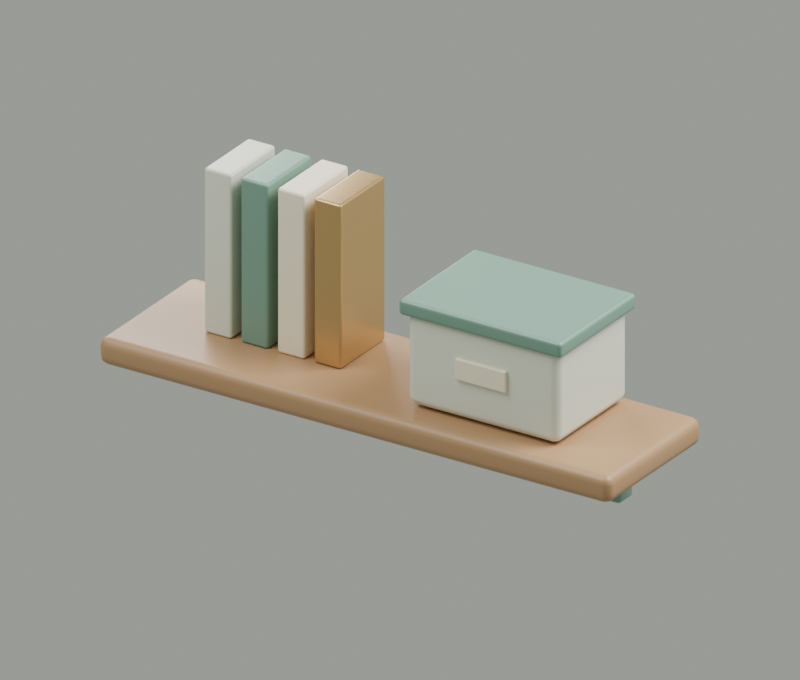 # Source: wall_shelf.blend  (saved by Blender 4.5.92; exported with 4.5.12 LTS)
import bpy
from mathutils import Matrix  # noqa: F401  (used for matrix-valued properties, if any)

bpy.ops.wm.read_factory_settings(use_empty=True)
scene = bpy.context.scene
scene.name = 'Scene'

# ---- materials (node trees are filled in below, after node groups)
mat_oiled_oak = bpy.data.materials.new('Oiled oak')
mat_oiled_oak.diffuse_color = (0.47, 0.28, 0.14, 1.0)
mat_sage_enamel = bpy.data.materials.new('Sage enamel')
mat_sage_enamel.diffuse_color = (0.2, 0.36, 0.28, 1.0)
mat_warm_powder_coat = bpy.data.materials.new('Warm powder coat')
mat_warm_powder_coat.diffuse_color = (0.77, 0.8, 0.67, 1.0)
mat_ivory_paper = bpy.data.materials.new('Ivory paper')
mat_ivory_paper.diffuse_color = (0.95, 0.87, 0.66, 1.0)
mat_satin_brass = bpy.data.materials.new('Satin brass')
mat_satin_brass.diffuse_color = (0.6, 0.39, 0.16, 1.0)

# ---- material node trees
mat_oiled_oak.use_nodes = True; mat_oiled_oak.node_tree.nodes.clear()
_N = mat_oiled_oak.node_tree.nodes; _L = mat_oiled_oak.node_tree.links
n0 = _N.new('ShaderNodeBsdfPrincipled'); n0.name = 'Principled BSDF'; n0.location = (-200, 100)
n0.inputs[0].default_value = (0.47, 0.28, 0.14, 1.0)
n0.inputs[2].default_value = 0.43
n1 = _N.new('ShaderNodeOutputMaterial'); n1.name = 'Material Output'; n1.location = (200, 100)
_L.new(n0.outputs[0], n1.inputs[0])
n1.is_active_output = True
mat_sage_enamel.use_nodes = True; mat_sage_enamel.node_tree.nodes.clear()
_N = mat_sage_enamel.node_tree.nodes; _L = mat_sage_enamel.node_tree.links
n0 = _N.new('ShaderNodeBsdfPrincipled'); n0.name = 'Principled BSDF'; n0.location = (-200, 100)
n0.inputs[0].default_value = (0.2, 0.36, 0.28, 1.0)
n0.inputs[1].default_value = 0.15
n0.inputs[2].default_value = 0.43
n1 = _N.new('ShaderNodeOutputMaterial'); n1.name = 'Material Output'; n1.location = (200, 100)
_L.new(n0.outputs[0], n1.inputs[0])
n1.is_active_output = True
mat_warm_powder_coat.use_nodes = True; mat_warm_powder_coat.node_tree.nodes.clear()
_N = mat_warm_powder_coat.node_tree.nodes; _L = mat_warm_powder_coat.node_tree.links
n0 = _N.new('ShaderNodeBsdfPrincipled'); n0.name = 'Principled BSDF'; n0.location = (-200, 100)
n0.inputs[0].default_value = (0.77, 0.8, 0.67, 1.0)
n0.inputs[2].default_value = 0.43
n1 = _N.new('ShaderNodeOutputMaterial'); n1.name = 'Material Output'; n1.location = (200, 100)
_L.new(n0.outputs[0], n1.inputs[0])
n1.is_active_output = True
mat_ivory_paper.use_nodes = True; mat_ivory_paper.node_tree.nodes.clear()
_N = mat_ivory_paper.node_tree.nodes; _L = mat_ivory_paper.node_tree.links
n0 = _N.new('ShaderNodeBsdfPrincipled'); n0.name = 'Principled BSDF'; n0.location = (-200, 100)
n0.inputs[0].default_value = (0.95, 0.87, 0.66, 1.0)
n0.inputs[2].default_value = 0.43
n1 = _N.new('ShaderNodeOutputMaterial'); n1.name = 'Material Output'; n1.location = (200, 100)
_L.new(n0.outputs[0], n1.inputs[0])
n1.is_active_output = True
mat_satin_brass.use_nodes = True; mat_satin_brass.node_tree.nodes.clear()
_N = mat_satin_brass.node_tree.nodes; _L = mat_satin_brass.node_tree.links
n0 = _N.new('ShaderNodeBsdfPrincipled'); n0.name = 'Principled BSDF'; n0.location = (-200, 100)
n0.inputs[0].default_value = (0.6, 0.39, 0.16, 1.0)
n0.inputs[1].default_value = 0.65
n0.inputs[2].default_value = 0.28
n1 = _N.new('ShaderNodeOutputMaterial'); n1.name = 'Material Output'; n1.location = (200, 100)
_L.new(n0.outputs[0], n1.inputs[0])
n1.is_active_output = True

# ---- world
world_studio = bpy.data.worlds.new('Studio'); scene.world = world_studio
world_studio.use_nodes = True; world_studio.node_tree.nodes.clear()
_N = world_studio.node_tree.nodes; _L = world_studio.node_tree.links
n0 = _N.new('ShaderNodeBackground'); n0.name = 'Background'; n0.location = (-200, 100)
n0.inputs[0].default_value = (0.78, 0.83, 0.74, 1.0)
n0.inputs[1].default_value = 0.45
n1 = _N.new('ShaderNodeOutputWorld'); n1.name = 'World Output'; n1.location = (200, 100)
_L.new(n0.outputs[0], n1.inputs[0])
n1.is_active_output = True

# ---- cameras
cam_camera = bpy.data.cameras.new('Camera')
cam_camera.type = 'ORTHO'
cam_camera.ortho_scale = 3.68

# ---- lights
light_area = bpy.data.lights.new('Area', 'AREA')
light_area.energy = 450.0
light_area.shape = 'DISK'
light_area.size = 5.0
light_area.size_y = 1.0
light_area_001 = bpy.data.lights.new('Area.001', 'AREA')
light_area_001.energy = 650.0
light_area_001.shape = 'DISK'
light_area_001.size = 4.0
light_area_001.size_y = 1.0
light_area_002 = bpy.data.lights.new('Area.002', 'AREA')
light_area_002.energy = 180.0
light_area_002.shape = 'DISK'
light_area_002.size = 3.0
light_area_002.size_y = 1.0

# ---- meshes
me_cube = bpy.data.meshes.new('Cube')
me_cube.from_pydata([(-1.4, -0.4, -0.07), (-1.4, -0.4, 0.07), (-1.4, 0.4, -0.07), (-1.4, 0.4, 0.07), (1.4, -0.4, -0.07), (1.4, -0.4, 0.07), (1.4, 0.4, -0.07), (1.4, 0.4, 0.07)], [], [(0, 1, 3, 2), (2, 3, 7, 6), (6, 7, 5, 4), (4, 5, 1, 0), (2, 6, 4, 0), (7, 3, 1, 5)])
_uv = me_cube.uv_layers.new(name='UVMap')
_uv.uv.foreach_set('vector', [0.375, 0.0, 0.625, 0.0, 0.625, 0.25, 0.375, 0.25, 0.375, 0.25, 0.625, 0.25, 0.625, 0.5, 0.375, 0.5, 0.375, 0.5, 0.625, 0.5, 0.625, 0.75, 0.375, 0.75, 0.375, 0.75, 0.625, 0.75, 0.625, 1.0, 0.375, 1.0, 0.125, 0.5, 0.375, 0.5, 0.375, 0.75, 0.125, 0.75, 0.625, 0.5, 0.875, 0.5, 0.875, 0.75, 0.625, 0.75])
me_cube.materials.append(mat_oiled_oak)
me_cube.update()
me_cube_001 = bpy.data.meshes.new('Cube.001')
me_cube_001.from_pydata([(-0.06, -0.06, -0.2), (-0.06, -0.06, 0.2), (-0.06, 0.06, -0.2), (-0.06, 0.06, 0.2), (0.06, -0.06, -0.2), (0.06, -0.06, 0.2), (0.06, 0.06, -0.2), (0.06, 0.06, 0.2)], [], [(0, 1, 3, 2), (2, 3, 7, 6), (6, 7, 5, 4), (4, 5, 1, 0), (2, 6, 4, 0), (7, 3, 1, 5)])
_uv = me_cube_001.uv_layers.new(name='UVMap')
_uv.uv.foreach_set('vector', [0.375, 0.0, 0.625, 0.0, 0.625, 0.25, 0.375, 0.25, 0.375, 0.25, 0.625, 0.25, 0.625, 0.5, 0.375, 0.5, 0.375, 0.5, 0.625, 0.5, 0.625, 0.75, 0.375, 0.75, 0.375, 0.75, 0.625, 0.75, 0.625, 1.0, 0.375, 1.0, 0.125, 0.5, 0.375, 0.5, 0.375, 0.75, 0.125, 0.75, 0.625, 0.5, 0.875, 0.5, 0.875, 0.75, 0.625, 0.75])
me_cube_001.materials.append(mat_sage_enamel)
me_cube_001.update()
me_cube_002 = bpy.data.meshes.new('Cube.002')
me_cube_002.from_pydata([(-0.06, -0.06, -0.2), (-0.06, -0.06, 0.2), (-0.06, 0.06, -0.2), (-0.06, 0.06, 0.2), (0.06, -0.06, -0.2), (0.06, -0.06, 0.2), (0.06, 0.06, -0.2), (0.06, 0.06, 0.2)], [], [(0, 1, 3, 2), (2, 3, 7, 6), (6, 7, 5, 4), (4, 5, 1, 0), (2, 6, 4, 0), (7, 3, 1, 5)])
_uv = me_cube_002.uv_layers.new(name='UVMap')
_uv.uv.foreach_set('vector', [0.375, 0.0, 0.625, 0.0, 0.625, 0.25, 0.375, 0.25, 0.375, 0.25, 0.625, 0.25, 0.625, 0.5, 0.375, 0.5, 0.375, 0.5, 0.625, 0.5, 0.625, 0.75, 0.375, 0.75, 0.375, 0.75, 0.625, 0.75, 0.625, 1.0, 0.375, 1.0, 0.125, 0.5, 0.375, 0.5, 0.375, 0.75, 0.125, 0.75, 0.625, 0.5, 0.875, 0.5, 0.875, 0.75, 0.625, 0.75])
me_cube_002.materials.append(mat_sage_enamel)
me_cube_002.update()
me_cube_003 = bpy.data.meshes.new('Cube.003')
me_cube_003.from_pydata([(-0.075, -0.19, -0.42), (-0.075, -0.19, 0.42), (-0.075, 0.19, -0.42), (-0.075, 0.19, 0.42), (0.075, -0.19, -0.42), (0.075, -0.19, 0.42), (0.075, 0.19, -0.42), (0.075, 0.19, 0.42)], [], [(0, 1, 3, 2), (2, 3, 7, 6), (6, 7, 5, 4), (4, 5, 1, 0), (2, 6, 4, 0), (7, 3, 1, 5)])
_uv = me_cube_003.uv_layers.new(name='UVMap')
_uv.uv.foreach_set('vector', [0.375, 0.0, 0.625, 0.0, 0.625, 0.25, 0.375, 0.25, 0.375, 0.25, 0.625, 0.25, 0.625, 0.5, 0.375, 0.5, 0.375, 0.5, 0.625, 0.5, 0.625, 0.75, 0.375, 0.75, 0.375, 0.75, 0.625, 0.75, 0.625, 1.0, 0.375, 1.0, 0.125, 0.5, 0.375, 0.5, 0.375, 0.75, 0.125, 0.75, 0.625, 0.5, 0.875, 0.5, 0.875, 0.75, 0.625, 0.75])
me_cube_003.materials.append(mat_warm_powder_coat)
me_cube_003.update()
me_cube_004 = bpy.data.meshes.new('Cube.004')
me_cube_004.from_pydata([(-0.075, -0.19, -0.42), (-0.075, -0.19, 0.42), (-0.075, 0.19, -0.42), (-0.075, 0.19, 0.42), (0.075, -0.19, -0.42), (0.075, -0.19, 0.42), (0.075, 0.19, -0.42), (0.075, 0.19, 0.42)], [], [(0, 1, 3, 2), (2, 3, 7, 6), (6, 7, 5, 4), (4, 5, 1, 0), (2, 6, 4, 0), (7, 3, 1, 5)])
_uv = me_cube_004.uv_layers.new(name='UVMap')
_uv.uv.foreach_set('vector', [0.375, 0.0, 0.625, 0.0, 0.625, 0.25, 0.375, 0.25, 0.375, 0.25, 0.625, 0.25, 0.625, 0.5, 0.375, 0.5, 0.375, 0.5, 0.625, 0.5, 0.625, 0.75, 0.375, 0.75, 0.375, 0.75, 0.625, 0.75, 0.625, 1.0, 0.375, 1.0, 0.125, 0.5, 0.375, 0.5, 0.375, 0.75, 0.125, 0.75, 0.625, 0.5, 0.875, 0.5, 0.875, 0.75, 0.625, 0.75])
me_cube_004.materials.append(mat_sage_enamel)
me_cube_004.update()
me_cube_005 = bpy.data.meshes.new('Cube.005')
me_cube_005.from_pydata([(-0.075, -0.19, -0.42), (-0.075, -0.19, 0.42), (-0.075, 0.19, -0.42), (-0.075, 0.19, 0.42), (0.075, -0.19, -0.42), (0.075, -0.19, 0.42), (0.075, 0.19, -0.42), (0.075, 0.19, 0.42)], [], [(0, 1, 3, 2), (2, 3, 7, 6), (6, 7, 5, 4), (4, 5, 1, 0), (2, 6, 4, 0), (7, 3, 1, 5)])
_uv = me_cube_005.uv_layers.new(name='UVMap')
_uv.uv.foreach_set('vector', [0.375, 0.0, 0.625, 0.0, 0.625, 0.25, 0.375, 0.25, 0.375, 0.25, 0.625, 0.25, 0.625, 0.5, 0.375, 0.5, 0.375, 0.5, 0.625, 0.5, 0.625, 0.75, 0.375, 0.75, 0.375, 0.75, 0.625, 0.75, 0.625, 1.0, 0.375, 1.0, 0.125, 0.5, 0.375, 0.5, 0.375, 0.75, 0.125, 0.75, 0.625, 0.5, 0.875, 0.5, 0.875, 0.75, 0.625, 0.75])
me_cube_005.materials.append(mat_ivory_paper)
me_cube_005.update()
me_cube_006 = bpy.data.meshes.new('Cube.006')
me_cube_006.from_pydata([(-0.075, -0.19, -0.42), (-0.075, -0.19, 0.42), (-0.075, 0.19, -0.42), (-0.075, 0.19, 0.42), (0.075, -0.19, -0.42), (0.075, -0.19, 0.42), (0.075, 0.19, -0.42), (0.075, 0.19, 0.42)], [], [(0, 1, 3, 2), (2, 3, 7, 6), (6, 7, 5, 4), (4, 5, 1, 0), (2, 6, 4, 0), (7, 3, 1, 5)])
_uv = me_cube_006.uv_layers.new(name='UVMap')
_uv.uv.foreach_set('vector', [0.375, 0.0, 0.625, 0.0, 0.625, 0.25, 0.375, 0.25, 0.375, 0.25, 0.625, 0.25, 0.625, 0.5, 0.375, 0.5, 0.375, 0.5, 0.625, 0.5, 0.625, 0.75, 0.375, 0.75, 0.375, 0.75, 0.625, 0.75, 0.625, 1.0, 0.375, 1.0, 0.125, 0.5, 0.375, 0.5, 0.375, 0.75, 0.125, 0.75, 0.625, 0.5, 0.875, 0.5, 0.875, 0.75, 0.625, 0.75])
me_cube_006.materials.append(mat_satin_brass)
me_cube_006.update()
me_cube_007 = bpy.data.meshes.new('Cube.007')
me_cube_007.from_pydata([(-0.415, -0.3, -0.24), (-0.415, -0.3, 0.24), (-0.415, 0.3, -0.24), (-0.415, 0.3, 0.24), (0.415, -0.3, -0.24), (0.415, -0.3, 0.24), (0.415, 0.3, -0.24), (0.415, 0.3, 0.24)], [], [(0, 1, 3, 2), (2, 3, 7, 6), (6, 7, 5, 4), (4, 5, 1, 0), (2, 6, 4, 0), (7, 3, 1, 5)])
_uv = me_cube_007.uv_layers.new(name='UVMap')
_uv.uv.foreach_set('vector', [0.375, 0.0, 0.625, 0.0, 0.625, 0.25, 0.375, 0.25, 0.375, 0.25, 0.625, 0.25, 0.625, 0.5, 0.375, 0.5, 0.375, 0.5, 0.625, 0.5, 0.625, 0.75, 0.375, 0.75, 0.375, 0.75, 0.625, 0.75, 0.625, 1.0, 0.375, 1.0, 0.125, 0.5, 0.375, 0.5, 0.375, 0.75, 0.125, 0.75, 0.625, 0.5, 0.875, 0.5, 0.875, 0.75, 0.625, 0.75])
me_cube_007.materials.append(mat_warm_powder_coat)
me_cube_007.update()
me_cube_008 = bpy.data.meshes.new('Cube.008')
me_cube_008.from_pydata([(-0.445, -0.325, -0.04), (-0.445, -0.325, 0.04), (-0.445, 0.325, -0.04), (-0.445, 0.325, 0.04), (0.445, -0.325, -0.04), (0.445, -0.325, 0.04), (0.445, 0.325, -0.04), (0.445, 0.325, 0.04)], [], [(0, 1, 3, 2), (2, 3, 7, 6), (6, 7, 5, 4), (4, 5, 1, 0), (2, 6, 4, 0), (7, 3, 1, 5)])
_uv = me_cube_008.uv_layers.new(name='UVMap')
_uv.uv.foreach_set('vector', [0.375, 0.0, 0.625, 0.0, 0.625, 0.25, 0.375, 0.25, 0.375, 0.25, 0.625, 0.25, 0.625, 0.5, 0.375, 0.5, 0.375, 0.5, 0.625, 0.5, 0.625, 0.75, 0.375, 0.75, 0.375, 0.75, 0.625, 0.75, 0.625, 1.0, 0.375, 1.0, 0.125, 0.5, 0.375, 0.5, 0.375, 0.75, 0.125, 0.75, 0.625, 0.5, 0.875, 0.5, 0.875, 0.75, 0.625, 0.75])
me_cube_008.materials.append(mat_sage_enamel)
me_cube_008.update()
me_cube_009 = bpy.data.meshes.new('Cube.009')
me_cube_009.from_pydata([(-0.14, -0.01, -0.055), (-0.14, -0.01, 0.055), (-0.14, 0.01, -0.055), (-0.14, 0.01, 0.055), (0.14, -0.01, -0.055), (0.14, -0.01, 0.055), (0.14, 0.01, -0.055), (0.14, 0.01, 0.055)], [], [(0, 1, 3, 2), (2, 3, 7, 6), (6, 7, 5, 4), (4, 5, 1, 0), (2, 6, 4, 0), (7, 3, 1, 5)])
_uv = me_cube_009.uv_layers.new(name='UVMap')
_uv.uv.foreach_set('vector', [0.375, 0.0, 0.625, 0.0, 0.625, 0.25, 0.375, 0.25, 0.375, 0.25, 0.625, 0.25, 0.625, 0.5, 0.375, 0.5, 0.375, 0.5, 0.625, 0.5, 0.625, 0.75, 0.375, 0.75, 0.375, 0.75, 0.625, 0.75, 0.625, 1.0, 0.375, 1.0, 0.125, 0.5, 0.375, 0.5, 0.375, 0.75, 0.125, 0.75, 0.625, 0.5, 0.875, 0.5, 0.875, 0.75, 0.625, 0.75])
me_cube_009.materials.append(mat_ivory_paper)
me_cube_009.update()

# ---- objects
ob_oak_shelf = bpy.data.objects.new('Oak shelf', me_cube)
ob_wall_bracket = bpy.data.objects.new('Wall bracket', me_cube_001)
ob_wall_bracket_001 = bpy.data.objects.new('Wall bracket.001', me_cube_002)
ob_notebook_spine = bpy.data.objects.new('Notebook spine', me_cube_003)
ob_notebook_spine_001 = bpy.data.objects.new('Notebook spine.001', me_cube_004)
ob_notebook_spine_002 = bpy.data.objects.new('Notebook spine.002', me_cube_005)
ob_notebook_spine_003 = bpy.data.objects.new('Notebook spine.003', me_cube_006)
ob_storage_box = bpy.data.objects.new('Storage box', me_cube_007)
ob_box_lid = bpy.data.objects.new('Box lid', me_cube_008)
ob_box_label = bpy.data.objects.new('Box label', me_cube_009)
ob_catalog_camera = bpy.data.objects.new('Catalog camera', cam_camera)
ob_key = bpy.data.objects.new('Key', light_area)
ob_rim = bpy.data.objects.new('Rim', light_area_001)
ob_fill = bpy.data.objects.new('Fill', light_area_002)

# ---- transforms, parenting, visibility, modifiers, constraints
ob_oak_shelf.location = (0.0, 0.0, 0.4)
_m = ob_oak_shelf.modifiers.new('Soft manufactured edges', 'BEVEL')
_m.width = 0.045
_m.width_pct = 0.045
_m.segments = 3
_m = ob_oak_shelf.modifiers.new('Weighted face normals', 'WEIGHTED_NORMAL')
ob_wall_bracket.location = (-1.0, 0.28, 0.2)
_m = ob_wall_bracket.modifiers.new('Soft manufactured edges', 'BEVEL')
_m.width = 0.02
_m.width_pct = 0.02
_m.segments = 3
_m = ob_wall_bracket.modifiers.new('Weighted face normals', 'WEIGHTED_NORMAL')
ob_wall_bracket_001.location = (1.0, 0.28, 0.2)
_m = ob_wall_bracket_001.modifiers.new('Soft manufactured edges', 'BEVEL')
_m.width = 0.02
_m.width_pct = 0.02
_m.segments = 3
_m = ob_wall_bracket_001.modifiers.new('Weighted face normals', 'WEIGHTED_NORMAL')
ob_notebook_spine.location = (-0.94, 0.1, 0.89)
_m = ob_notebook_spine.modifiers.new('Soft manufactured edges', 'BEVEL')
_m.width = 0.015
_m.width_pct = 0.015
_m.segments = 3
_m = ob_notebook_spine.modifiers.new('Weighted face normals', 'WEIGHTED_NORMAL')
ob_notebook_spine_001.location = (-0.74, 0.1, 0.89)
_m = ob_notebook_spine_001.modifiers.new('Soft manufactured edges', 'BEVEL')
_m.width = 0.015
_m.width_pct = 0.015
_m.segments = 3
_m = ob_notebook_spine_001.modifiers.new('Weighted face normals', 'WEIGHTED_NORMAL')
ob_notebook_spine_002.location = (-0.54, 0.1, 0.89)
_m = ob_notebook_spine_002.modifiers.new('Soft manufactured edges', 'BEVEL')
_m.width = 0.015
_m.width_pct = 0.015
_m.segments = 3
_m = ob_notebook_spine_002.modifiers.new('Weighted face normals', 'WEIGHTED_NORMAL')
ob_notebook_spine_003.location = (-0.34, 0.1, 0.89)
_m = ob_notebook_spine_003.modifiers.new('Soft manufactured edges', 'BEVEL')
_m.width = 0.015
_m.width_pct = 0.015
_m.segments = 3
_m = ob_notebook_spine_003.modifiers.new('Weighted face normals', 'WEIGHTED_NORMAL')
ob_storage_box.location = (0.61, 0.05, 0.72)
_m = ob_storage_box.modifiers.new('Soft manufactured edges', 'BEVEL')
_m.width = 0.045
_m.width_pct = 0.045
_m.segments = 3
_m = ob_storage_box.modifiers.new('Weighted face normals', 'WEIGHTED_NORMAL')
ob_box_lid.location = (0.61, 0.05, 0.98)
_m = ob_box_lid.modifiers.new('Soft manufactured edges', 'BEVEL')
_m.width = 0.02
_m.width_pct = 0.02
_m.segments = 3
_m = ob_box_lid.modifiers.new('Weighted face normals', 'WEIGHTED_NORMAL')
ob_box_label.location = (0.61, -0.258, 0.74)
_m = ob_box_label.modifiers.new('Soft manufactured edges', 'BEVEL')
_m.width = 0.008
_m.width_pct = 0.008
_m.segments = 3
_m = ob_box_label.modifiers.new('Weighted face normals', 'WEIGHTED_NORMAL')
ob_catalog_camera.location = (4.5, -7.0, 4.655)
ob_catalog_camera.rotation_euler = (1.123, 2.279e-08, 0.5713)
ob_key.location = (-3.0, -4.0, 7.655)
ob_key.rotation_euler = (0.6202, -3.015e-08, -0.6435)
ob_rim.location = (4.0, 2.0, 5.655)
ob_rim.rotation_euler = (0.7297, -1.707e-08, 2.034)
ob_fill.location = (-4.0, 3.0, 2.655)
ob_fill.rotation_euler = (1.19, 4.552e-08, -2.214)

# ---- collection membership
scene.collection.objects.link(ob_oak_shelf)
scene.collection.objects.link(ob_wall_bracket)
scene.collection.objects.link(ob_wall_bracket_001)
scene.collection.objects.link(ob_notebook_spine)
scene.collection.objects.link(ob_notebook_spine_001)
scene.collection.objects.link(ob_notebook_spine_002)
scene.collection.objects.link(ob_notebook_spine_003)
scene.collection.objects.link(ob_storage_box)
scene.collection.objects.link(ob_box_lid)
scene.collection.objects.link(ob_box_label)
scene.collection.objects.link(ob_catalog_camera)
scene.collection.objects.link(ob_key)
scene.collection.objects.link(ob_rim)
scene.collection.objects.link(ob_fill)

# ---- scene / render settings (as saved in the file)
scene.camera = ob_catalog_camera
scene.frame_start = 1; scene.frame_end = 250; scene.frame_set(1)
scene.render.engine = 'CYCLES'
scene.render.resolution_x = 800
scene.render.resolution_y = 680
scene.render.film_transparent = True
scene.cycles.samples = 40
bpy.context.view_layer.update()
